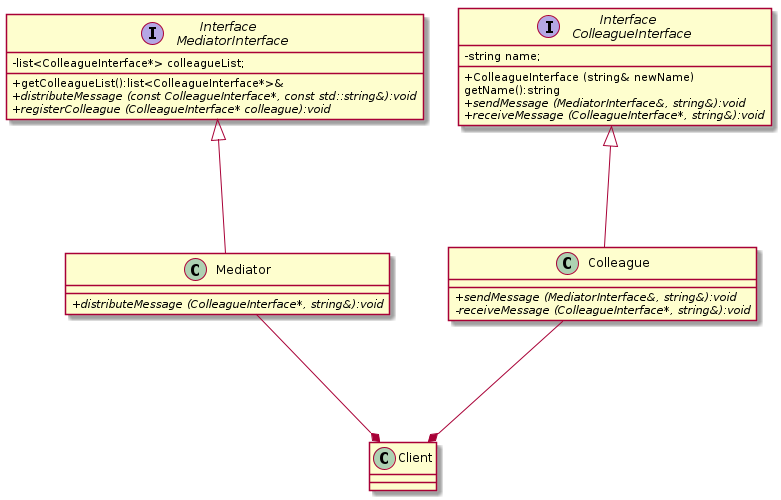

The diagram above was rendered by PlantUML. Its source (embedded in the PNG):
@startuml
skinparam classAttributeIconSize 0

interface "Interface \n MediatorInterface" as MediatorInterface{
   -list<ColleagueInterface*> colleagueList;
   + getColleagueList():list<ColleagueInterface*>&
   +{abstract}distributeMessage (const ColleagueInterface*, const std::string&):void
   +{abstract}registerColleague (ColleagueInterface* colleague):void 
}


interface "Interface \n ColleagueInterface" as ColleagueInterface{
     -string name;
     +ColleagueInterface (string& newName)
     getName():string
     +{abstract} sendMessage (MediatorInterface&, string&):void
     +{abstract} receiveMessage (ColleagueInterface*, string&):void
}




class Colleague {
   +{abstract} sendMessage (MediatorInterface&, string&):void
   -{abstract} receiveMessage (ColleagueInterface*, string&):void
}


class Mediator{
    +{abstract}distributeMessage (ColleagueInterface*, string&):void 
}

Colleague -up--|> ColleagueInterface
Mediator  -up--|> MediatorInterface

class Client

Colleague -up--* Client
Mediator -up--* Client
@enduml